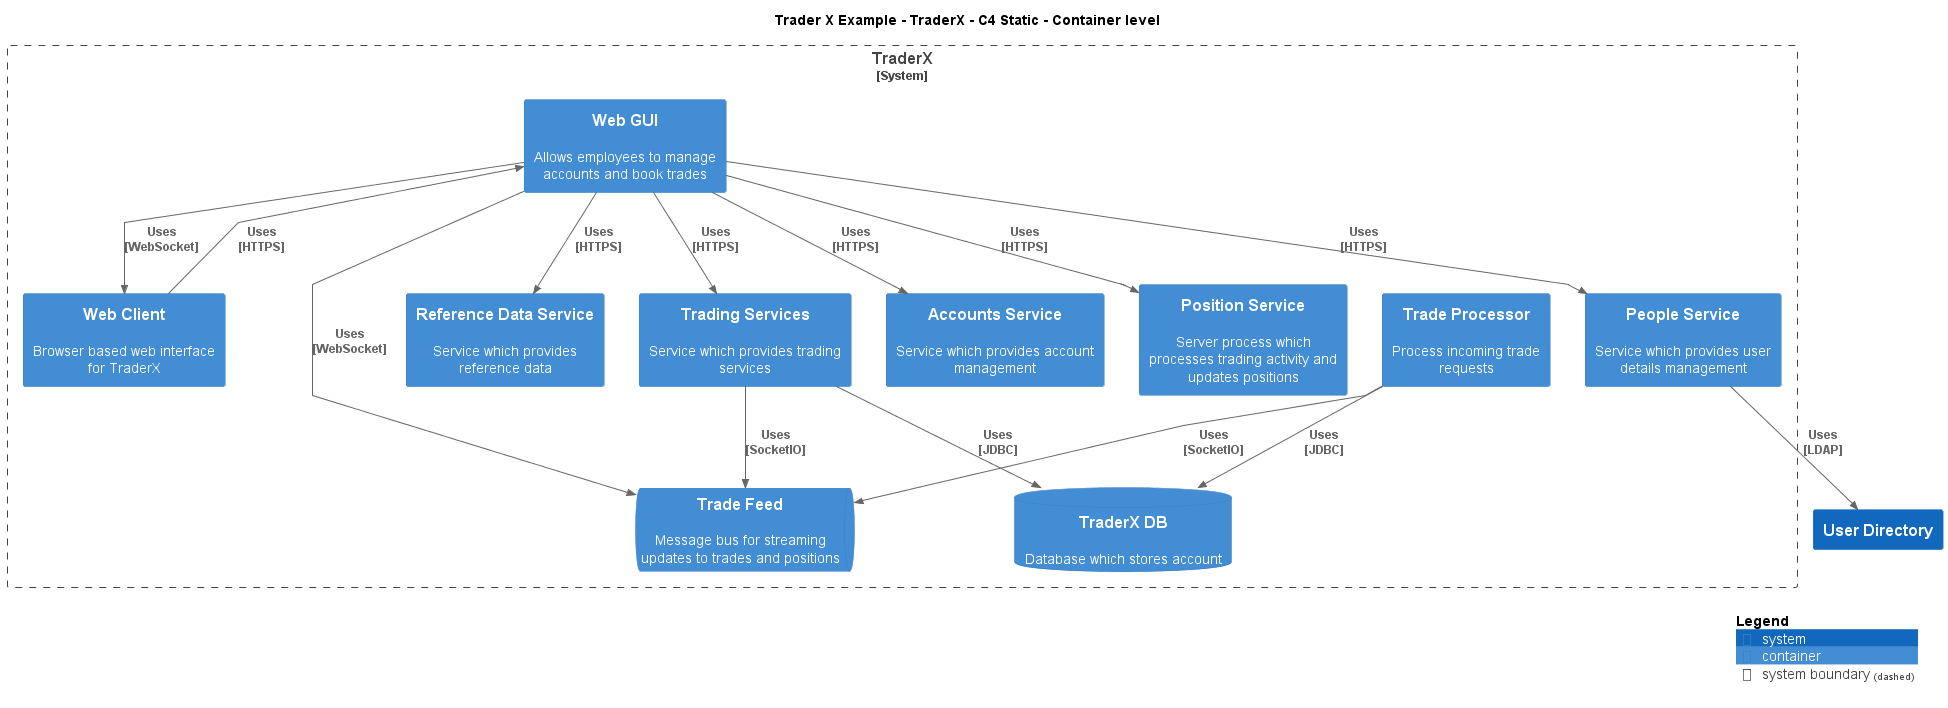

The diagram above was rendered by PlantUML. Its source (embedded in the PNG):
@startuml
!include ..\..\..\.c4s\C4_Container.puml

AddElementTag("c4interflow:lifecycle:new", $bgColor=green, $fontColor=#ffffff, $borderColor=green, $shadowing="False")
AddElementTag("c4interflow:lifecycle:changed", $bgColor=orange, $fontColor=#ffffff, $borderColor=orange, $shadowing="False")
AddElementTag("c4interflow:lifecycle:removed", $bgColor=red, $fontColor=#ffffff, $borderColor=red, $shadowing="False")

AddRelTag("c4interflow:lifecycle:new", $textColor=green, $lineColor=green)
AddRelTag("c4interflow:lifecycle:changed", $textColor=orange, $lineColor=orange)
AddRelTag("c4interflow:lifecycle:removed", $textColor=red, $lineColor=red)

SHOW_PERSON_PORTRAIT()
LAYOUT_TOP_DOWN()

skinparam linetype polyline

title Trader X Example - TraderX - C4 Static - Container level


System_Boundary(TraderXExample.SoftwareSystems.TraderX, "TraderX") {
    ContainerDb(TraderXExample.SoftwareSystems.TraderX.Containers.TraderXDB, "TraderX DB", "", "Database which stores account")
    ContainerQueue(TraderXExample.SoftwareSystems.TraderX.Containers.TradeFeed, "Trade Feed", "", "Message bus for streaming updates to trades and positions")
    Container(TraderXExample.SoftwareSystems.TraderX.Containers.TradeProcessor, "Trade Processor", "", "Process incoming trade requests")
    Container(TraderXExample.SoftwareSystems.TraderX.Containers.WebClient, "Web Client", "", "Browser based web interface for TraderX")
    Container(TraderXExample.SoftwareSystems.TraderX.Containers.WebGUI, "Web GUI", "", "Allows employees to manage accounts and book trades")
    Container(TraderXExample.SoftwareSystems.TraderX.Containers.ReferenceDataService, "Reference Data Service", "", "Service which provides reference data")
    Container(TraderXExample.SoftwareSystems.TraderX.Containers.TradingServices, "Trading Services", "", "Service which provides trading services")
    Container(TraderXExample.SoftwareSystems.TraderX.Containers.AccountsService, "Accounts Service", "", "Service which provides account management")
    Container(TraderXExample.SoftwareSystems.TraderX.Containers.PositionService, "Position Service", "", "Server process which processes trading activity and updates positions")
    Container(TraderXExample.SoftwareSystems.TraderX.Containers.PeopleService, "People Service", "", "Service which provides user details management")
}
System(TraderXExample.SoftwareSystems.UserDirectory, "User Directory", "")

Rel(TraderXExample.SoftwareSystems.TraderX.Containers.TradeProcessor, TraderXExample.SoftwareSystems.TraderX.Containers.TradeFeed, "Uses\n[SocketIO]", $tags='protocol:socketio')
Rel(TraderXExample.SoftwareSystems.TraderX.Containers.TradeProcessor, TraderXExample.SoftwareSystems.TraderX.Containers.TraderXDB, "Uses\n[JDBC]", $tags='protocol:jdbc')
Rel(TraderXExample.SoftwareSystems.TraderX.Containers.WebClient, TraderXExample.SoftwareSystems.TraderX.Containers.WebGUI, "Uses\n[HTTPS]", $tags='protocol:https')
Rel(TraderXExample.SoftwareSystems.TraderX.Containers.WebGUI, TraderXExample.SoftwareSystems.TraderX.Containers.ReferenceDataService, "Uses\n[HTTPS]", $tags='protocol:https')
Rel(TraderXExample.SoftwareSystems.TraderX.Containers.WebGUI, TraderXExample.SoftwareSystems.TraderX.Containers.TradingServices, "Uses\n[HTTPS]", $tags='protocol:https')
Rel(TraderXExample.SoftwareSystems.TraderX.Containers.TradingServices, TraderXExample.SoftwareSystems.TraderX.Containers.TraderXDB, "Uses\n[JDBC]", $tags='protocol:jdbc')
Rel(TraderXExample.SoftwareSystems.TraderX.Containers.TradingServices, TraderXExample.SoftwareSystems.TraderX.Containers.TradeFeed, "Uses\n[SocketIO]", $tags='protocol:socketio')
Rel(TraderXExample.SoftwareSystems.TraderX.Containers.WebGUI, TraderXExample.SoftwareSystems.TraderX.Containers.AccountsService, "Uses\n[HTTPS]", $tags='protocol:https')
Rel(TraderXExample.SoftwareSystems.TraderX.Containers.WebGUI, TraderXExample.SoftwareSystems.TraderX.Containers.PositionService, "Uses\n[HTTPS]", $tags='protocol:https')
Rel(TraderXExample.SoftwareSystems.TraderX.Containers.WebGUI, TraderXExample.SoftwareSystems.TraderX.Containers.PeopleService, "Uses\n[HTTPS]", $tags='protocol:https')
Rel(TraderXExample.SoftwareSystems.TraderX.Containers.PeopleService, TraderXExample.SoftwareSystems.UserDirectory, "Uses\n[LDAP]", $tags='protocol:ldap')
Rel(TraderXExample.SoftwareSystems.TraderX.Containers.WebGUI, TraderXExample.SoftwareSystems.TraderX.Containers.TradeFeed, "Uses\n[WebSocket]", $tags='protocol:websocket')
Rel(TraderXExample.SoftwareSystems.TraderX.Containers.WebGUI, TraderXExample.SoftwareSystems.TraderX.Containers.WebClient, "Uses\n[WebSocket]", $tags='protocol:websocket')


SHOW_LEGEND()
@enduml